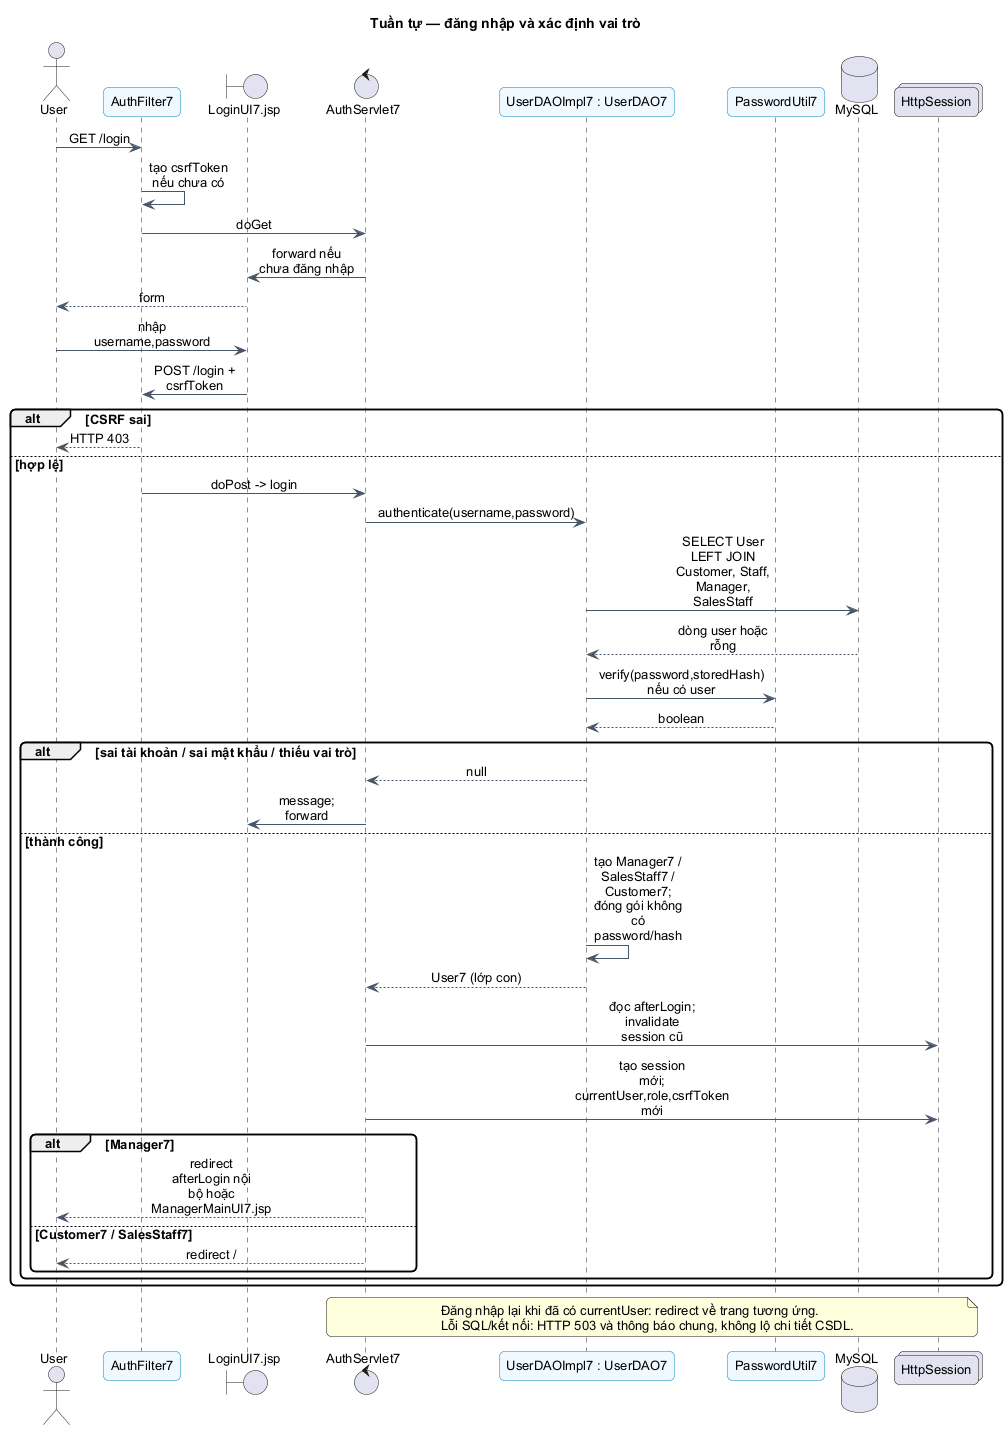

The diagram above was rendered by PlantUML. Its source (embedded in the PNG):
@startuml
!pragma layout smetana
skinparam backgroundColor white
skinparam defaultFontName Arial
skinparam defaultFontSize 13
skinparam shadowing false
skinparam roundcorner 10
skinparam classAttributeIconSize 0
skinparam sequenceMessageAlign center
skinparam maxMessageSize 95
skinparam classBackgroundColor #F0F9FF
skinparam classBorderColor #0284C7
skinparam ArrowColor #475569
skinparam participantBackgroundColor #F0F9FF
skinparam participantBorderColor #0284C7
hide empty members
title Tuần tự — đăng nhập và xác định vai trò

actor User
participant AuthFilter7 as F
boundary "LoginUI7.jsp" as UI
control AuthServlet7 as S
participant "UserDAOImpl7 : UserDAO7" as DAO
participant PasswordUtil7 as P
database MySQL as DB
collections HttpSession as Session
User -> F : GET /login
F -> F : tạo csrfToken nếu chưa có
F -> S : doGet
S -> UI : forward nếu chưa đăng nhập
UI --> User : form
User -> UI : nhập username,password
UI -> F : POST /login + csrfToken
alt CSRF sai
  F --> User : HTTP 403
else hợp lệ
  F -> S : doPost -> login
  S -> DAO : authenticate(username,password)
  DAO -> DB : SELECT User LEFT JOIN Customer, Staff, Manager, SalesStaff
  DB --> DAO : dòng user hoặc rỗng
  DAO -> P : verify(password,storedHash) nếu có user
  P --> DAO : boolean
  alt sai tài khoản / sai mật khẩu / thiếu vai trò
    DAO --> S : null
    S -> UI : message; forward
  else thành công
    DAO -> DAO : tạo Manager7 / SalesStaff7 / Customer7;\nđóng gói không có password/hash
    DAO --> S : User7 (lớp con)
    S -> Session : đọc afterLogin; invalidate session cũ
    S -> Session : tạo session mới; currentUser,role,csrfToken mới
    alt Manager7
      S --> User : redirect afterLogin nội bộ hoặc ManagerMainUI7.jsp
    else Customer7 / SalesStaff7
      S --> User : redirect /
    end
  end
end
note over S,Session : Đăng nhập lại khi đã có currentUser: redirect về trang tương ứng.\nLỗi SQL/kết nối: HTTP 503 và thông báo chung, không lộ chi tiết CSDL.

@enduml